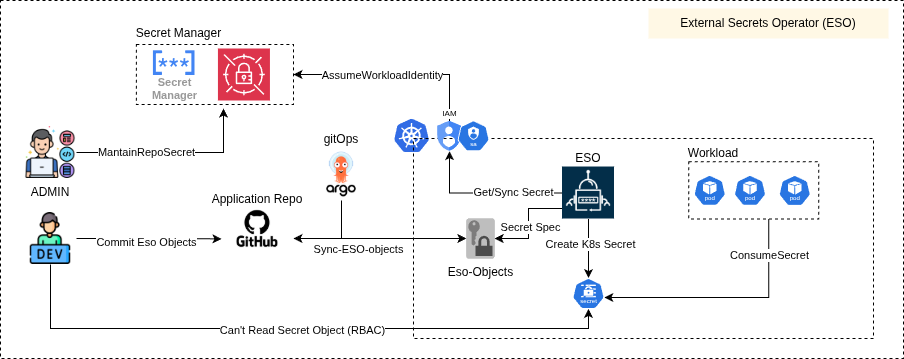

The diagram above was exported from draw.io. Its source (the exported page's mxGraphModel, read from the mxfile embedded in the PNG):
<mxGraphModel dx="3126" dy="744" grid="1" gridSize="10" guides="1" tooltips="1" connect="1" arrows="1" fold="1" page="1" pageScale="1" pageWidth="850" pageHeight="1100" math="0" shadow="0">
  <root>
    <mxCell id="0" />
    <mxCell id="1" parent="0" />
    <mxCell id="2" value="" style="image;sketch=0;aspect=fixed;html=1;points=[];align=center;fontSize=12;image=img/lib/mscae/Kubernetes.svg;" vertex="1" parent="1">
      <mxGeometry x="1751.08" y="5250.64" width="34.83" height="33.44" as="geometry" />
    </mxCell>
    <mxCell id="3" value="" style="rounded=0;whiteSpace=wrap;html=1;fillColor=none;dashed=1;" vertex="1" parent="1">
      <mxGeometry x="1770" y="5270" width="460" height="200" as="geometry" />
    </mxCell>
    <mxCell id="4" style="edgeStyle=orthogonalEdgeStyle;rounded=0;orthogonalLoop=1;jettySize=auto;html=1;entryX=0.5;entryY=1;entryDx=0;entryDy=0;" edge="1" source="10" target="13" parent="1">
      <mxGeometry relative="1" as="geometry" />
    </mxCell>
    <mxCell id="5" value="Get/Sync Secret" style="edgeLabel;html=1;align=center;verticalAlign=middle;resizable=0;points=[];" vertex="1" connectable="0" parent="4">
      <mxGeometry x="-0.3483" y="-1" relative="1" as="geometry">
        <mxPoint as="offset" />
      </mxGeometry>
    </mxCell>
    <mxCell id="6" style="edgeStyle=orthogonalEdgeStyle;rounded=0;orthogonalLoop=1;jettySize=auto;html=1;" edge="1" source="10" target="19" parent="1">
      <mxGeometry relative="1" as="geometry" />
    </mxCell>
    <mxCell id="7" value="Create K8s Secret" style="edgeLabel;html=1;align=center;verticalAlign=middle;resizable=0;points=[];" vertex="1" connectable="0" parent="6">
      <mxGeometry x="-0.1416" y="1" relative="1" as="geometry">
        <mxPoint as="offset" />
      </mxGeometry>
    </mxCell>
    <mxCell id="8" style="edgeStyle=orthogonalEdgeStyle;rounded=0;orthogonalLoop=1;jettySize=auto;html=1;" edge="1" source="10" target="33" parent="1">
      <mxGeometry relative="1" as="geometry">
        <Array as="points">
          <mxPoint x="1885" y="5340" />
          <mxPoint x="1885" y="5370" />
        </Array>
      </mxGeometry>
    </mxCell>
    <mxCell id="9" value="Secret Spec" style="edgeLabel;html=1;align=center;verticalAlign=middle;resizable=0;points=[];" vertex="1" connectable="0" parent="8">
      <mxGeometry x="0.0534" y="1" relative="1" as="geometry">
        <mxPoint as="offset" />
      </mxGeometry>
    </mxCell>
    <mxCell id="10" value="ESO" style="shape=image;verticalLabelPosition=top;labelBackgroundColor=default;verticalAlign=bottom;aspect=fixed;imageAspect=0;image=data:image/png,(base64 omitted: 19292 chars);labelPosition=center;align=center;" vertex="1" parent="1">
      <mxGeometry x="1919" y="5298.51" width="52" height="52" as="geometry" />
    </mxCell>
    <mxCell id="11" style="edgeStyle=orthogonalEdgeStyle;rounded=0;orthogonalLoop=1;jettySize=auto;html=1;entryX=1;entryY=0.5;entryDx=0;entryDy=0;exitX=0.5;exitY=0;exitDx=0;exitDy=0;" edge="1" source="13" target="16" parent="1">
      <mxGeometry relative="1" as="geometry">
        <Array as="points">
          <mxPoint x="1806" y="5206" />
        </Array>
      </mxGeometry>
    </mxCell>
    <mxCell id="12" value="AssumeWorkloadIdentity" style="edgeLabel;html=1;align=center;verticalAlign=middle;resizable=0;points=[];" vertex="1" connectable="0" parent="11">
      <mxGeometry x="-0.0871" relative="1" as="geometry">
        <mxPoint x="-21" as="offset" />
      </mxGeometry>
    </mxCell>
    <mxCell id="13" value="IAM" style="editableCssRules=.*;html=1;shape=image;verticalLabelPosition=top;labelBackgroundColor=#ffffff;verticalAlign=bottom;aspect=fixed;imageAspect=0;image=data:image/svg+xml,(base64 omitted: 1040 chars);fontSize=8;labelPosition=center;align=center;" vertex="1" parent="1">
      <mxGeometry x="1794" y="5252.72" width="24" height="30" as="geometry" />
    </mxCell>
    <mxCell id="14" value="" style="group" vertex="1" connectable="0" parent="1">
      <mxGeometry x="1470" y="5150" width="260.8699999999999" height="86" as="geometry" />
    </mxCell>
    <mxCell id="15" value="Secret&#10;Manager" style="sketch=0;html=1;verticalAlign=top;labelPosition=center;verticalLabelPosition=bottom;align=center;spacingTop=-6;fontSize=11;fontStyle=1;fontColor=#999999;shape=image;aspect=fixed;imageAspect=0;image=data:image/svg+xml,(base64 omitted: 2176 chars);" vertex="1" parent="14">
      <mxGeometry x="39.61999999999989" y="32" width="42" height="25" as="geometry" />
    </mxCell>
    <mxCell id="16" value="" style="rounded=0;whiteSpace=wrap;html=1;dashed=1;fillColor=none;" vertex="1" parent="14">
      <mxGeometry x="22.87" y="26" width="157.13" height="60" as="geometry" />
    </mxCell>
    <mxCell id="17" value="" style="sketch=0;points=[[0,0,0],[0.25,0,0],[0.5,0,0],[0.75,0,0],[1,0,0],[0,1,0],[0.25,1,0],[0.5,1,0],[0.75,1,0],[1,1,0],[0,0.25,0],[0,0.5,0],[0,0.75,0],[1,0.25,0],[1,0.5,0],[1,0.75,0]];outlineConnect=0;fontColor=#232F3E;fillColor=#DD344C;strokeColor=#ffffff;dashed=0;verticalLabelPosition=bottom;verticalAlign=top;align=center;html=1;fontSize=12;fontStyle=0;aspect=fixed;shape=mxgraph.aws4.resourceIcon;resIcon=mxgraph.aws4.secrets_manager;" vertex="1" parent="14">
      <mxGeometry x="104.43999999999988" y="30.000000000000256" width="52" height="52" as="geometry" />
    </mxCell>
    <mxCell id="18" value="Secret Manager" style="text;html=1;whiteSpace=wrap;strokeColor=none;fillColor=none;align=center;verticalAlign=middle;rounded=0;" vertex="1" parent="14">
      <mxGeometry width="131.25" height="30" as="geometry" />
    </mxCell>
    <mxCell id="19" value="" style="aspect=fixed;sketch=0;html=1;dashed=0;whitespace=wrap;verticalLabelPosition=bottom;verticalAlign=top;fillColor=#2875E2;strokeColor=#ffffff;points=[[0.005,0.63,0],[0.1,0.2,0],[0.9,0.2,0],[0.5,0,0],[0.995,0.63,0],[0.72,0.99,0],[0.5,1,0],[0.28,0.99,0]];shape=mxgraph.kubernetes.icon2;kubernetesLabel=1;prIcon=secret" vertex="1" parent="1">
      <mxGeometry x="1929" y="5409.64" width="32" height="30.72" as="geometry" />
    </mxCell>
    <mxCell id="20" value="" style="group" vertex="1" connectable="0" parent="1">
      <mxGeometry x="2040" y="5270" width="135.25" height="80.50999999999931" as="geometry" />
    </mxCell>
    <mxCell id="21" value="" style="rounded=0;whiteSpace=wrap;html=1;fillColor=none;dashed=1;" vertex="1" parent="20">
      <mxGeometry x="5.25" y="23.229999999999563" width="130" height="57.28" as="geometry" />
    </mxCell>
    <mxCell id="22" value="" style="aspect=fixed;sketch=0;html=1;dashed=0;whitespace=wrap;verticalLabelPosition=bottom;verticalAlign=top;fillColor=#2875E2;strokeColor=#ffffff;points=[[0.005,0.63,0],[0.1,0.2,0],[0.9,0.2,0],[0.5,0,0],[0.995,0.63,0],[0.72,0.99,0],[0.5,1,0],[0.28,0.99,0]];shape=mxgraph.kubernetes.icon2;kubernetesLabel=1;prIcon=pod" vertex="1" parent="20">
      <mxGeometry x="10.25" y="36.51000000000022" width="32" height="30.72" as="geometry" />
    </mxCell>
    <mxCell id="23" value="" style="aspect=fixed;sketch=0;html=1;dashed=0;whitespace=wrap;verticalLabelPosition=bottom;verticalAlign=top;fillColor=#2875E2;strokeColor=#ffffff;points=[[0.005,0.63,0],[0.1,0.2,0],[0.9,0.2,0],[0.5,0,0],[0.995,0.63,0],[0.72,0.99,0],[0.5,1,0],[0.28,0.99,0]];shape=mxgraph.kubernetes.icon2;kubernetesLabel=1;prIcon=pod" vertex="1" parent="20">
      <mxGeometry x="50.5" y="36.50999999999931" width="32" height="30.72" as="geometry" />
    </mxCell>
    <mxCell id="24" value="" style="aspect=fixed;sketch=0;html=1;dashed=0;whitespace=wrap;verticalLabelPosition=bottom;verticalAlign=top;fillColor=#2875E2;strokeColor=#ffffff;points=[[0.005,0.63,0],[0.1,0.2,0],[0.9,0.2,0],[0.5,0,0],[0.995,0.63,0],[0.72,0.99,0],[0.5,1,0],[0.28,0.99,0]];shape=mxgraph.kubernetes.icon2;kubernetesLabel=1;prIcon=pod" vertex="1" parent="20">
      <mxGeometry x="95.25" y="36.60999999999967" width="32" height="30.72" as="geometry" />
    </mxCell>
    <mxCell id="25" value="Workload" style="text;html=1;whiteSpace=wrap;strokeColor=none;fillColor=none;align=center;verticalAlign=middle;rounded=0;" vertex="1" parent="20">
      <mxGeometry width="60" height="30" as="geometry" />
    </mxCell>
    <mxCell id="26" style="edgeStyle=orthogonalEdgeStyle;rounded=0;orthogonalLoop=1;jettySize=auto;html=1;entryX=0.995;entryY=0.63;entryDx=0;entryDy=0;entryPerimeter=0;" edge="1" target="19" parent="1">
      <mxGeometry relative="1" as="geometry">
        <mxPoint x="2125.219999999999" y="5350.509999999999" as="sourcePoint" />
        <mxPoint x="2017.0600000000002" y="5428.9936" as="targetPoint" />
        <Array as="points">
          <mxPoint x="2125" y="5429" />
        </Array>
      </mxGeometry>
    </mxCell>
    <mxCell id="27" value="ConsumeSecret" style="edgeLabel;html=1;align=center;verticalAlign=middle;resizable=0;points=[];" vertex="1" connectable="0" parent="26">
      <mxGeometry x="-0.7046" relative="1" as="geometry">
        <mxPoint as="offset" />
      </mxGeometry>
    </mxCell>
    <mxCell id="28" value="Application Repo" style="shape=image;verticalLabelPosition=top;labelBackgroundColor=default;verticalAlign=bottom;aspect=fixed;imageAspect=0;image=https://logolook.net/wp-content/uploads/2022/12/GitHub-Logo.png;labelPosition=center;align=center;" vertex="1" parent="1">
      <mxGeometry x="1578" y="5340" width="72" height="40.5" as="geometry" />
    </mxCell>
    <mxCell id="29" style="edgeStyle=orthogonalEdgeStyle;rounded=0;orthogonalLoop=1;jettySize=auto;html=1;" edge="1" source="32" target="33" parent="1">
      <mxGeometry relative="1" as="geometry">
        <Array as="points">
          <mxPoint x="1698" y="5370" />
        </Array>
      </mxGeometry>
    </mxCell>
    <mxCell id="30" value="Sync-ESO-objects" style="edgeLabel;html=1;align=center;verticalAlign=middle;resizable=0;points=[];" vertex="1" connectable="0" parent="29">
      <mxGeometry x="-0.0635" y="2" relative="1" as="geometry">
        <mxPoint x="-22" y="12" as="offset" />
      </mxGeometry>
    </mxCell>
    <mxCell id="31" style="edgeStyle=orthogonalEdgeStyle;rounded=0;orthogonalLoop=1;jettySize=auto;html=1;" edge="1" source="32" target="28" parent="1">
      <mxGeometry relative="1" as="geometry">
        <Array as="points">
          <mxPoint x="1698" y="5370" />
        </Array>
      </mxGeometry>
    </mxCell>
    <mxCell id="32" value="gitOps" style="shape=image;verticalLabelPosition=top;labelBackgroundColor=default;verticalAlign=bottom;aspect=fixed;imageAspect=0;image=https://user-images.githubusercontent.com/25306803/43103633-a5d61dc4-8e83-11e8-9f0e-7ccdbee01eb6.png;labelPosition=center;align=center;" vertex="1" parent="1">
      <mxGeometry x="1672" y="5280" width="52" height="52" as="geometry" />
    </mxCell>
    <mxCell id="33" value="Eso-Objects" style="outlineConnect=0;dashed=0;verticalLabelPosition=bottom;verticalAlign=top;align=center;html=1;shape=mxgraph.aws3.data_encryption_key;fillColor=#7D7C7C;gradientColor=none;" vertex="1" parent="1">
      <mxGeometry x="1822.8700000000001" y="5350" width="28.25" height="40" as="geometry" />
    </mxCell>
    <mxCell id="34" value="" style="aspect=fixed;sketch=0;html=1;dashed=0;whitespace=wrap;verticalLabelPosition=bottom;verticalAlign=top;fillColor=#2875E2;strokeColor=#ffffff;points=[[0.005,0.63,0],[0.1,0.2,0],[0.9,0.2,0],[0.5,0,0],[0.995,0.63,0],[0.72,0.99,0],[0.5,1,0],[0.28,0.99,0]];shape=mxgraph.kubernetes.icon2;kubernetesLabel=1;prIcon=sa" vertex="1" parent="1">
      <mxGeometry x="1814" y="5252" width="32" height="30.72" as="geometry" />
    </mxCell>
    <mxCell id="35" style="edgeStyle=orthogonalEdgeStyle;rounded=0;orthogonalLoop=1;jettySize=auto;html=1;entryX=0;entryY=0.75;entryDx=0;entryDy=0;" edge="1" source="37" target="28" parent="1">
      <mxGeometry relative="1" as="geometry" />
    </mxCell>
    <mxCell id="36" value="Commit Eso Objects" style="edgeLabel;html=1;align=center;verticalAlign=middle;resizable=0;points=[];" vertex="1" connectable="0" parent="35">
      <mxGeometry x="-0.0037" y="-3" relative="1" as="geometry">
        <mxPoint x="-3" as="offset" />
      </mxGeometry>
    </mxCell>
    <mxCell id="37" value="" style="shape=image;verticalLabelPosition=bottom;labelBackgroundColor=default;verticalAlign=top;aspect=fixed;imageAspect=0;image=https://cdn-icons-png.flaticon.com/512/10169/10169718.png;" vertex="1" parent="1">
      <mxGeometry x="1381" y="5344" width="52" height="52" as="geometry" />
    </mxCell>
    <mxCell id="38" style="edgeStyle=orthogonalEdgeStyle;rounded=0;orthogonalLoop=1;jettySize=auto;html=1;" edge="1" source="40" parent="1">
      <mxGeometry relative="1" as="geometry">
        <mxPoint x="1580" y="5240" as="targetPoint" />
      </mxGeometry>
    </mxCell>
    <mxCell id="39" value="MantainRepoSecret" style="edgeLabel;html=1;align=center;verticalAlign=middle;resizable=0;points=[];" vertex="1" connectable="0" parent="38">
      <mxGeometry x="0.165" relative="1" as="geometry">
        <mxPoint x="-42" y="-1" as="offset" />
      </mxGeometry>
    </mxCell>
    <mxCell id="40" value="ADMIN" style="shape=image;verticalLabelPosition=bottom;labelBackgroundColor=default;verticalAlign=top;aspect=fixed;imageAspect=0;image=https://cdn-icons-png.flaticon.com/512/4661/4661320.png;" vertex="1" parent="1">
      <mxGeometry x="1381" y="5258" width="52" height="52" as="geometry" />
    </mxCell>
    <mxCell id="41" style="edgeStyle=orthogonalEdgeStyle;rounded=0;orthogonalLoop=1;jettySize=auto;html=1;entryX=0.5;entryY=1;entryDx=0;entryDy=0;entryPerimeter=0;" edge="1" source="37" target="19" parent="1">
      <mxGeometry relative="1" as="geometry">
        <Array as="points">
          <mxPoint x="1407" y="5460" />
          <mxPoint x="1945" y="5460" />
        </Array>
      </mxGeometry>
    </mxCell>
    <mxCell id="42" value="Can't Read Secret Object (RBAC)" style="edgeLabel;html=1;align=center;verticalAlign=middle;resizable=0;points=[];" vertex="1" connectable="0" parent="41">
      <mxGeometry x="0.014" y="-1" relative="1" as="geometry">
        <mxPoint as="offset" />
      </mxGeometry>
    </mxCell>
    <mxCell id="43" value="" style="rounded=0;whiteSpace=wrap;html=1;gradientColor=default;fillColor=none;dashed=1;" vertex="1" parent="1">
      <mxGeometry x="1357" y="5132" width="903" height="358" as="geometry" />
    </mxCell>
    <mxCell id="44" value="External Secrets Operator (ESO)" style="text;html=1;whiteSpace=wrap;strokeColor=none;fillColor=#fff2cc;align=center;verticalAlign=middle;rounded=0;opacity=50;" vertex="1" parent="1">
      <mxGeometry x="2005" y="5140" width="240" height="30" as="geometry" />
    </mxCell>
  </root>
</mxGraphModel>